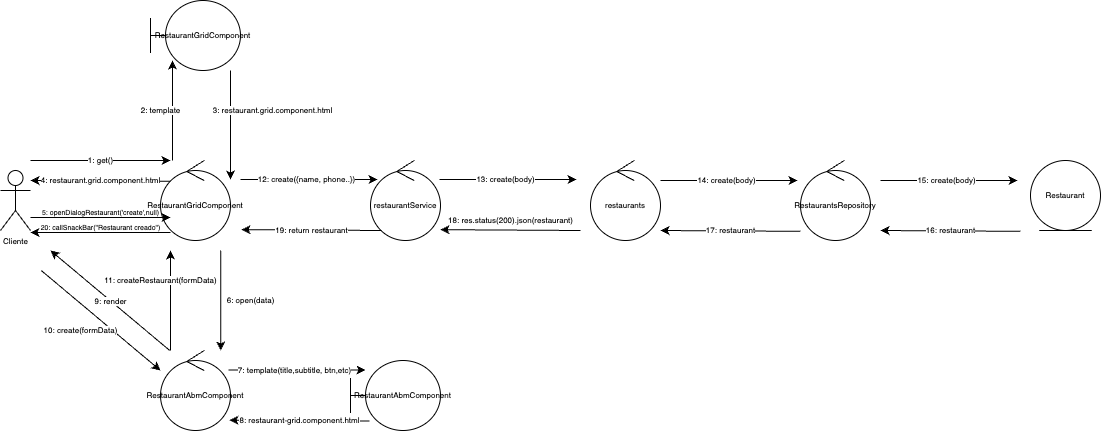

The diagram above was exported from draw.io. Its source (the exported page's mxGraphModel, read from the mxfile embedded in the PNG):
<mxGraphModel dx="1194" dy="2398" grid="1" gridSize="10" guides="1" tooltips="1" connect="1" arrows="1" fold="1" page="1" pageScale="1" pageWidth="1200" pageHeight="1600" math="0" shadow="0">
  <root>
    <mxCell id="0" />
    <mxCell id="1" parent="0" />
    <mxCell id="R0gk50ESqZKtMWRUa3X9-11" value="RestaurantGridComponent" style="ellipse;shape=umlControl;fontSize=8;verticalAlign=middle;horizontal=1;whiteSpace=wrap;html=1;align=center;" parent="1" vertex="1">
      <mxGeometry x="200" y="40" width="70" height="80" as="geometry" />
    </mxCell>
    <mxCell id="R0gk50ESqZKtMWRUa3X9-13" value="RestaurantGridComponent" style="shape=umlBoundary;whiteSpace=wrap;html=1;fontSize=8;" parent="1" vertex="1">
      <mxGeometry x="190" y="-120" width="90" height="70" as="geometry" />
    </mxCell>
    <mxCell id="R0gk50ESqZKtMWRUa3X9-14" value="restaurantService" style="ellipse;shape=umlControl;whiteSpace=wrap;html=1;fontSize=8;" parent="1" vertex="1">
      <mxGeometry x="410" y="40" width="70" height="80" as="geometry" />
    </mxCell>
    <mxCell id="R0gk50ESqZKtMWRUa3X9-15" value="restaurants" style="ellipse;shape=umlControl;whiteSpace=wrap;html=1;fontSize=8;" parent="1" vertex="1">
      <mxGeometry x="630" y="40" width="70" height="80" as="geometry" />
    </mxCell>
    <mxCell id="R0gk50ESqZKtMWRUa3X9-16" value="RestaurantsRepository" style="ellipse;shape=umlControl;whiteSpace=wrap;html=1;fontSize=8;" parent="1" vertex="1">
      <mxGeometry x="840" y="40" width="70" height="80" as="geometry" />
    </mxCell>
    <mxCell id="R0gk50ESqZKtMWRUa3X9-17" value="Restaurant" style="ellipse;shape=umlEntity;whiteSpace=wrap;html=1;fontSize=8;" parent="1" vertex="1">
      <mxGeometry x="1070" y="40" width="70" height="70" as="geometry" />
    </mxCell>
    <mxCell id="R0gk50ESqZKtMWRUa3X9-19" value="Cliente" style="shape=umlActor;verticalLabelPosition=bottom;verticalAlign=top;html=1;outlineConnect=0;fontSize=8;" parent="1" vertex="1">
      <mxGeometry x="40" y="50" width="30" height="60" as="geometry" />
    </mxCell>
    <mxCell id="R0gk50ESqZKtMWRUa3X9-21" value="1: get()" style="endArrow=classic;html=1;rounded=0;fontSize=8;" parent="1" edge="1">
      <mxGeometry width="50" height="50" relative="1" as="geometry">
        <mxPoint x="70" y="40" as="sourcePoint" />
        <mxPoint x="210" y="40" as="targetPoint" />
        <mxPoint as="offset" />
      </mxGeometry>
    </mxCell>
    <mxCell id="R0gk50ESqZKtMWRUa3X9-22" value="2: template" style="endArrow=classic;html=1;rounded=0;fontSize=8;entryX=0.222;entryY=0.857;entryDx=0;entryDy=0;entryPerimeter=0;" parent="1" edge="1">
      <mxGeometry x="-0.0001" y="12" width="50" height="50" relative="1" as="geometry">
        <mxPoint x="212" y="40" as="sourcePoint" />
        <mxPoint x="211.98000000000002" y="-60.01000000000022" as="targetPoint" />
        <mxPoint as="offset" />
      </mxGeometry>
    </mxCell>
    <mxCell id="R0gk50ESqZKtMWRUa3X9-23" value="3: restaurant.grid.component.html" style="endArrow=classic;html=1;rounded=0;fontSize=8;" parent="1" edge="1">
      <mxGeometry x="-0.2661" y="42" width="50" height="50" relative="1" as="geometry">
        <mxPoint x="270" y="-50" as="sourcePoint" />
        <mxPoint x="270" y="59" as="targetPoint" />
        <mxPoint as="offset" />
      </mxGeometry>
    </mxCell>
    <mxCell id="R0gk50ESqZKtMWRUa3X9-24" value="4: restaurant.grid.component.html" style="endArrow=classic;html=1;rounded=0;exitX=0.111;exitY=1;exitDx=0;exitDy=0;exitPerimeter=0;fontSize=8;" parent="1" edge="1">
      <mxGeometry width="50" height="50" relative="1" as="geometry">
        <mxPoint x="210" y="60.82999999999993" as="sourcePoint" />
        <mxPoint x="70" y="60" as="targetPoint" />
        <mxPoint as="offset" />
      </mxGeometry>
    </mxCell>
    <mxCell id="R0gk50ESqZKtMWRUa3X9-26" value="13: create(body)" style="endArrow=classic;html=1;rounded=0;fontSize=8;" parent="1" edge="1">
      <mxGeometry x="-0.0406" width="50" height="50" relative="1" as="geometry">
        <mxPoint x="479" y="59" as="sourcePoint" />
        <mxPoint x="616" y="59" as="targetPoint" />
        <mxPoint as="offset" />
      </mxGeometry>
    </mxCell>
    <mxCell id="Iq41J2JHPI47-EsrKmcV-1" value="14: create(body)" style="endArrow=classic;html=1;rounded=0;fontSize=8;" parent="1" edge="1">
      <mxGeometry x="-0.0365" width="50" height="50" relative="1" as="geometry">
        <mxPoint x="700" y="60" as="sourcePoint" />
        <mxPoint x="837" y="60" as="targetPoint" />
        <mxPoint as="offset" />
      </mxGeometry>
    </mxCell>
    <mxCell id="Iq41J2JHPI47-EsrKmcV-2" value="15: create(body)" style="endArrow=classic;html=1;rounded=0;fontSize=8;" parent="1" edge="1">
      <mxGeometry x="-0.0406" width="50" height="50" relative="1" as="geometry">
        <mxPoint x="920" y="60" as="sourcePoint" />
        <mxPoint x="1057" y="60" as="targetPoint" />
        <mxPoint as="offset" />
      </mxGeometry>
    </mxCell>
    <mxCell id="Iq41J2JHPI47-EsrKmcV-4" value="&lt;font style=&quot;font-size: 7px;&quot;&gt;5: openDialogRestaurant('create',null)&lt;/font&gt;" style="endArrow=classic;html=1;rounded=0;fontSize=8;" parent="1" edge="1">
      <mxGeometry y="5" width="50" height="50" relative="1" as="geometry">
        <mxPoint x="70" y="97" as="sourcePoint" />
        <mxPoint x="210" y="97" as="targetPoint" />
        <mxPoint as="offset" />
      </mxGeometry>
    </mxCell>
    <mxCell id="Iq41J2JHPI47-EsrKmcV-6" value="16: restaurant" style="endArrow=classic;html=1;rounded=0;exitX=0.111;exitY=1;exitDx=0;exitDy=0;exitPerimeter=0;fontSize=8;" parent="1" edge="1">
      <mxGeometry x="0.0001" width="50" height="50" relative="1" as="geometry">
        <mxPoint x="1059.9900000000002" y="110.83000000000004" as="sourcePoint" />
        <mxPoint x="920" y="110.00000000000011" as="targetPoint" />
        <mxPoint as="offset" />
      </mxGeometry>
    </mxCell>
    <mxCell id="Iq41J2JHPI47-EsrKmcV-7" value="17: restaurant" style="endArrow=classic;html=1;rounded=0;exitX=0.111;exitY=1;exitDx=0;exitDy=0;exitPerimeter=0;fontSize=8;" parent="1" edge="1">
      <mxGeometry x="-0.0052" width="50" height="50" relative="1" as="geometry">
        <mxPoint x="839.9900000000002" y="110.83000000000004" as="sourcePoint" />
        <mxPoint x="700" y="110.00000000000011" as="targetPoint" />
        <mxPoint as="offset" />
      </mxGeometry>
    </mxCell>
    <mxCell id="Iq41J2JHPI47-EsrKmcV-22" value="18: res.status(200).json(restaurant)" style="endArrow=classic;html=1;rounded=0;exitX=0.111;exitY=1;exitDx=0;exitDy=0;exitPerimeter=0;fontSize=8;" parent="1" edge="1">
      <mxGeometry x="0.0007" y="-10" width="50" height="50" relative="1" as="geometry">
        <mxPoint x="619.9900000000002" y="110" as="sourcePoint" />
        <mxPoint x="480" y="109.17000000000007" as="targetPoint" />
        <mxPoint as="offset" />
      </mxGeometry>
    </mxCell>
    <mxCell id="g_Ef0GyJn3dt4LQamtDc-1" value="RestaurantAbmComponent" style="ellipse;shape=umlControl;fontSize=8;verticalAlign=middle;horizontal=1;whiteSpace=wrap;html=1;align=center;" parent="1" vertex="1">
      <mxGeometry x="200" y="230" width="70" height="80" as="geometry" />
    </mxCell>
    <mxCell id="g_Ef0GyJn3dt4LQamtDc-2" value="RestaurantAbmComponent" style="shape=umlBoundary;whiteSpace=wrap;html=1;fontSize=8;" parent="1" vertex="1">
      <mxGeometry x="390" y="240" width="90" height="70" as="geometry" />
    </mxCell>
    <mxCell id="g_Ef0GyJn3dt4LQamtDc-3" value="6: open(data)" style="endArrow=classic;html=1;rounded=0;fontSize=8;" parent="1" edge="1">
      <mxGeometry y="30" width="50" height="50" relative="1" as="geometry">
        <mxPoint x="260.25" y="130" as="sourcePoint" />
        <mxPoint x="260.25" y="230" as="targetPoint" />
        <mxPoint as="offset" />
      </mxGeometry>
    </mxCell>
    <mxCell id="g_Ef0GyJn3dt4LQamtDc-4" value="9: render" style="endArrow=classic;html=1;rounded=0;exitX=0;exitY=0.125;exitDx=0;exitDy=0;exitPerimeter=0;fontSize=8;" parent="1" edge="1">
      <mxGeometry x="-0.0052" width="50" height="50" relative="1" as="geometry">
        <mxPoint x="209.25000000000023" y="230" as="sourcePoint" />
        <mxPoint x="90" y="130" as="targetPoint" />
        <mxPoint as="offset" />
      </mxGeometry>
    </mxCell>
    <mxCell id="g_Ef0GyJn3dt4LQamtDc-5" value="7: template(title,subtitle, btn,etc)" style="endArrow=classic;html=1;rounded=0;fontSize=8;" parent="1" edge="1">
      <mxGeometry x="-0.0406" width="50" height="50" relative="1" as="geometry">
        <mxPoint x="268" y="249.5" as="sourcePoint" />
        <mxPoint x="405" y="249.5" as="targetPoint" />
        <mxPoint as="offset" />
      </mxGeometry>
    </mxCell>
    <mxCell id="g_Ef0GyJn3dt4LQamtDc-6" value="8: restaurant-grid.component.html" style="endArrow=classic;html=1;rounded=0;exitX=0.111;exitY=1;exitDx=0;exitDy=0;exitPerimeter=0;fontSize=8;" parent="1" edge="1">
      <mxGeometry x="-0.0052" width="50" height="50" relative="1" as="geometry">
        <mxPoint x="408.99000000000024" y="300.5" as="sourcePoint" />
        <mxPoint x="269" y="299.6700000000001" as="targetPoint" />
        <mxPoint as="offset" />
      </mxGeometry>
    </mxCell>
    <mxCell id="g_Ef0GyJn3dt4LQamtDc-7" value="10: create(formData)" style="endArrow=none;html=1;rounded=0;exitX=0;exitY=0.125;exitDx=0;exitDy=0;exitPerimeter=0;fontSize=8;startArrow=classic;startFill=1;endFill=0;" parent="1" edge="1">
      <mxGeometry x="0.1181" y="21" width="50" height="50" relative="1" as="geometry">
        <mxPoint x="200.00000000000023" y="250" as="sourcePoint" />
        <mxPoint x="80.75" y="150" as="targetPoint" />
        <mxPoint as="offset" />
      </mxGeometry>
    </mxCell>
    <mxCell id="g_Ef0GyJn3dt4LQamtDc-8" value="11: createRestaurant(formData)" style="endArrow=none;html=1;rounded=0;fontSize=8;startArrow=classic;startFill=1;endFill=0;" parent="1" edge="1">
      <mxGeometry x="-0.4" y="-10" width="50" height="50" relative="1" as="geometry">
        <mxPoint x="210" y="130" as="sourcePoint" />
        <mxPoint x="210" y="230" as="targetPoint" />
        <mxPoint as="offset" />
      </mxGeometry>
    </mxCell>
    <mxCell id="g_Ef0GyJn3dt4LQamtDc-9" value="12: create({name, phone..})" style="endArrow=classic;html=1;rounded=0;fontSize=8;" parent="1" edge="1">
      <mxGeometry x="-0.0406" width="50" height="50" relative="1" as="geometry">
        <mxPoint x="280" y="59" as="sourcePoint" />
        <mxPoint x="417" y="59" as="targetPoint" />
        <mxPoint as="offset" />
      </mxGeometry>
    </mxCell>
    <mxCell id="g_Ef0GyJn3dt4LQamtDc-10" value="19: return restaurant" style="endArrow=classic;html=1;rounded=0;exitX=0.111;exitY=1;exitDx=0;exitDy=0;exitPerimeter=0;fontSize=8;" parent="1" edge="1">
      <mxGeometry x="-0.0052" width="50" height="50" relative="1" as="geometry">
        <mxPoint x="420.99000000000024" y="110" as="sourcePoint" />
        <mxPoint x="281" y="109.17000000000007" as="targetPoint" />
        <mxPoint as="offset" />
      </mxGeometry>
    </mxCell>
    <mxCell id="g_Ef0GyJn3dt4LQamtDc-11" value="&lt;font style=&quot;font-size: 7px;&quot;&gt;20: callSnackBar(&quot;Restaurant creado&quot;)&lt;/font&gt;" style="endArrow=none;html=1;rounded=0;fontSize=8;startArrow=classic;startFill=1;endFill=0;" parent="1" edge="1">
      <mxGeometry y="5" width="50" height="50" relative="1" as="geometry">
        <mxPoint x="70" y="112" as="sourcePoint" />
        <mxPoint x="210" y="112" as="targetPoint" />
        <mxPoint as="offset" />
      </mxGeometry>
    </mxCell>
  </root>
</mxGraphModel>